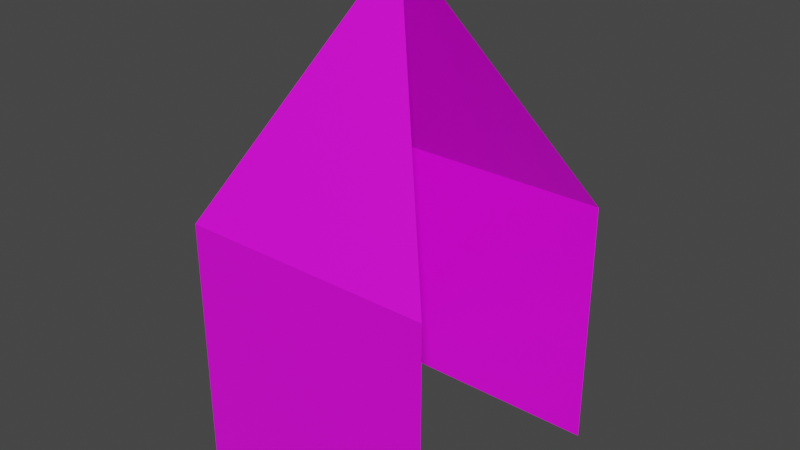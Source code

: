 # Source: Spike.blend  (saved by Blender 3.4.6; exported with 4.5.12 LTS)
import bpy
from mathutils import Matrix  # noqa: F401  (used for matrix-valued properties, if any)

bpy.ops.wm.read_factory_settings(use_empty=True)
scene = bpy.context.scene
scene.name = 'Scene'

# ---- collections
col_collection = bpy.data.collections.new('Collection'); scene.collection.children.link(col_collection)

# ---- images (referenced by path relative to the original .blend; pixels are not part of the script)
import os
ASSET_DIR = os.environ.get("B2B_ASSET_DIR", "")  # directory of the original .blend (textures are referenced by path, not embedded)
HERE = os.path.dirname(os.path.abspath(__file__))  # packed textures are extracted next to this script under _unpacked/

def load_image(name, relpath, width, height, colorspace="sRGB"):
    """Load a texture the original file referenced (path relative to the .blend, or extracted next to this script)."""
    p = next((c for c in (os.path.join(HERE, relpath), os.path.join(ASSET_DIR, relpath)) if relpath and os.path.exists(c)), "")
    if p:
        img = bpy.data.images.load(p, check_existing=True)
        img.name = name
    else:  # same state as the original file: an image datablock whose file is absent (Cycles renders it pink)
        img = bpy.data.images.new(name, width, height)
        img.source = "FILE"
        img.filepath = "//" + (relpath or name)
    img.colorspace_settings.name = colorspace
    return img
img_spike_png = load_image('Spike.png', 'Spike.png', 1024, 1024, 'sRGB')

# ---- materials (node trees are filled in below, after node groups)
mat_material = bpy.data.materials.new('Material')
mat_material.alpha_threshold = 0.0
mat_material.use_transparent_shadow = False
mat_material.roughness = 0.5
mat_material.line_color = (0.0, 0.0, 0.0, 1.0)

# ---- material node trees
mat_material.use_nodes = True; mat_material.node_tree.nodes.clear()
_N = mat_material.node_tree.nodes; _L = mat_material.node_tree.links
n0 = _N.new('ShaderNodeOutputMaterial'); n0.name = 'Material Output'; n0.location = (300, 300)
n1 = _N.new('ShaderNodeBsdfPrincipled'); n1.name = 'Principled BSDF'; n1.location = (10, 300)
n1.distribution = 'GGX'
n1.subsurface_method = 'RANDOM_WALK_SKIN'
n1.inputs[3].default_value = 1.45
n1.inputs[27].default_value = (0.0, 0.0, 0.0, 1.0)
n1.inputs[28].default_value = 1.0
n2 = _N.new('ShaderNodeTexImage'); n2.name = 'Image Texture'; n2.location = (-280, 275)
n2.image = img_spike_png
_L.new(n1.outputs[0], n0.inputs[0])
_L.new(n2.outputs[0], n1.inputs[0])
n0.is_active_output = True

# ---- world
world_world = bpy.data.worlds.new('World'); scene.world = world_world
world_world.use_nodes = True; world_world.node_tree.nodes.clear()
_N = world_world.node_tree.nodes; _L = world_world.node_tree.links
n0 = _N.new('ShaderNodeOutputWorld'); n0.name = 'World Output'; n0.location = (300, 300)
n1 = _N.new('ShaderNodeBackground'); n1.name = 'Background'; n1.location = (10, 300)
n1.inputs[0].default_value = (0.05088, 0.05088, 0.05088, 1.0)
_L.new(n1.outputs[0], n0.inputs[0])
n0.is_active_output = True
world_world.color = (0.05088, 0.05088, 0.05088)
world_world.use_sun_shadow = False
world_world.sun_shadow_jitter_overblur = 0.0

# ---- meshes
me_cube = bpy.data.meshes.new('Cube')
me_cube.from_pydata([(0.05056, 0.05056, 2.715), (1.99, 1.99, -1.0), (0.05056, -0.05056, 2.715), (1.99, -1.99, -1.0), (-0.05056, 0.05056, 2.715), (-1.99, 1.99, -1.0), (-0.05056, -0.05056, 2.715), (-1.99, -1.99, -1.0), (1.99, 1.99, -5.002), (1.99, -1.99, -5.002), (-1.99, 1.99, -5.002), (-1.99, -1.99, -5.002)], [], [(0, 4, 6, 2), (3, 2, 6, 7), (7, 6, 4, 5), (5, 4, 0, 1), (7, 5, 10, 11), (5, 1, 8, 10), (3, 7, 11, 9)])
_uv = me_cube.uv_layers.new(name='UVMap')
_uv.uv.foreach_set('vector', [0.9741, 0.03363, 0.9648, 0.04294, 0.9555, 0.03363, 0.9648, 0.02431, 0.3908, 0.2409, 0.9555, 0.03363, 0.9648, 0.04294, 0.7574, 0.6076, 0.3908, 0.2409, 0.9555, 0.03363, 0.9648, 0.04294, 0.7574, 0.6076, 0.3908, 0.2409, 0.9555, 0.03363, 0.9648, 0.04294, 0.7574, 0.6076, 0.3908, 0.2409, 0.7574, 0.6076, 0.3889, 0.9761, 0.02227, 0.6095, 0.3908, 0.2409, 0.7574, 0.6076, 0.3889, 0.9761, 0.02227, 0.6095, 0.3908, 0.2409, 0.7574, 0.6076, 0.3889, 0.9761, 0.02227, 0.6095])
me_cube.materials.append(mat_material)
me_cube.use_mirror_vertex_groups = False
me_cube.update()

# ---- objects
ob_cube = bpy.data.objects.new('Cube', me_cube)

# ---- transforms, parenting, visibility, modifiers, constraints
ob_cube.location = (0.0, 0.0, 5.027)
ob_cube.lock_rotations_4d = False
ob_cube.empty_display_type = 'ARROWS'
ob_cube.lineart.crease_threshold = 0.0

# ---- collection membership
col_collection.objects.link(ob_cube)

# ---- scene / render settings (as saved in the file)
scene.frame_start = 1; scene.frame_end = 250; scene.frame_set(1)
scene.render.engine = 'BLENDER_EEVEE_NEXT'
scene.cycles.sampling_pattern = 'TABULATED_SOBOL'
scene.cycles.use_light_tree = False
scene.view_settings.view_transform = 'Filmic'
bpy.context.view_layer.update()

# ---- added for rendering (the .blend has no active camera and no usable light): camera, sun
cam_auto = bpy.data.cameras.new('AutoCamera')
cam_auto.lens = 50.0
cam_auto.sensor_width = 36.0
cam_auto.clip_end = 1000.0
ob_auto_camera = bpy.data.objects.new('AutoCamera', cam_auto)
scene.collection.objects.link(ob_auto_camera)
ob_auto_camera.location = (8.8379, -10.6055, 10.9536)
ob_auto_camera.rotation_euler = (1.09748, -7.21219e-08, 0.694738)
scene.camera = ob_auto_camera
light_auto_sun = bpy.data.lights.new('AutoSun', 'SUN')
light_auto_sun.energy = 3.0
light_auto_sun.angle = 0.0523599
ob_auto_sun = bpy.data.objects.new('AutoSun', light_auto_sun)
scene.collection.objects.link(ob_auto_sun)
ob_auto_sun.rotation_euler = (0.872665, 0.174533, 0.523599)
bpy.context.view_layer.update()
